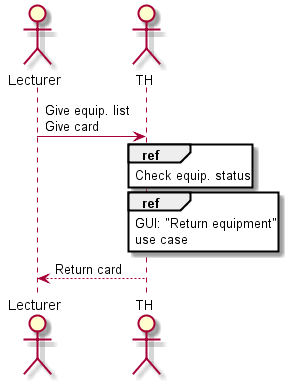

The diagram above was rendered by PlantUML. Its source (embedded in the PNG):
@startuml Return_Equipment

actor Lecturer
actor TH

Lecturer -> TH : Give equip. list\nGive card
ref over TH : Check equip. status 
ref over TH : GUI: "Return equipment"\nuse case
TH --> Lecturer : Return card

@enduml